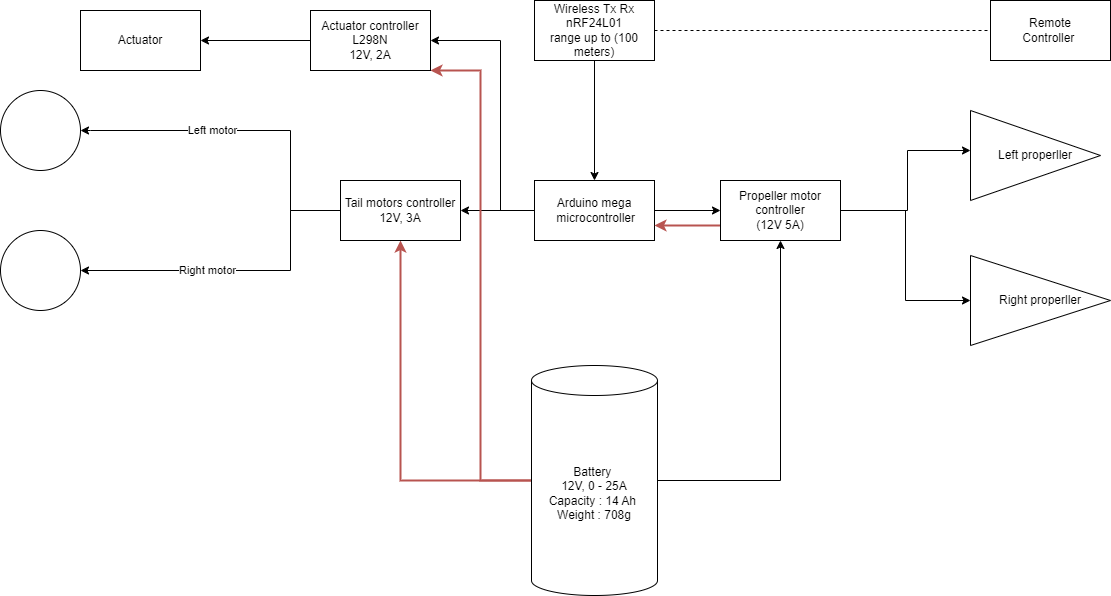

The diagram above was exported from draw.io. Its source (the exported page's mxGraphModel, read from the mxfile embedded in the PNG):
<mxGraphModel dx="1877" dy="652" grid="1" gridSize="10" guides="1" tooltips="1" connect="1" arrows="1" fold="1" page="1" pageScale="1" pageWidth="827" pageHeight="1169" math="0" shadow="0">
  <root>
    <mxCell id="0" />
    <mxCell id="1" parent="0" />
    <mxCell id="7i2ZvnCS0LDgRbsH4VU_-8" style="edgeStyle=orthogonalEdgeStyle;rounded=0;orthogonalLoop=1;jettySize=auto;html=1;entryX=0.5;entryY=0;entryDx=0;entryDy=0;" parent="1" source="7i2ZvnCS0LDgRbsH4VU_-5" target="7i2ZvnCS0LDgRbsH4VU_-7" edge="1">
      <mxGeometry relative="1" as="geometry" />
    </mxCell>
    <mxCell id="7i2ZvnCS0LDgRbsH4VU_-5" value="Wireless Tx Rx&lt;div&gt;nRF24L01 &lt;br&gt;range up to (100 meters)&lt;/div&gt;" style="rounded=0;whiteSpace=wrap;html=1;" parent="1" vertex="1">
      <mxGeometry x="294" y="40" width="120" height="60" as="geometry" />
    </mxCell>
    <mxCell id="7i2ZvnCS0LDgRbsH4VU_-6" value="Remote&lt;br&gt;Controller&amp;nbsp;" style="rounded=0;whiteSpace=wrap;html=1;" parent="1" vertex="1">
      <mxGeometry x="750" y="40" width="120" height="60" as="geometry" />
    </mxCell>
    <mxCell id="7i2ZvnCS0LDgRbsH4VU_-31" style="edgeStyle=orthogonalEdgeStyle;rounded=0;orthogonalLoop=1;jettySize=auto;html=1;entryX=1;entryY=0.5;entryDx=0;entryDy=0;" parent="1" source="7i2ZvnCS0LDgRbsH4VU_-7" target="7i2ZvnCS0LDgRbsH4VU_-30" edge="1">
      <mxGeometry relative="1" as="geometry" />
    </mxCell>
    <mxCell id="7i2ZvnCS0LDgRbsH4VU_-42" style="edgeStyle=orthogonalEdgeStyle;rounded=0;orthogonalLoop=1;jettySize=auto;html=1;entryX=1;entryY=0.5;entryDx=0;entryDy=0;" parent="1" source="7i2ZvnCS0LDgRbsH4VU_-7" target="7i2ZvnCS0LDgRbsH4VU_-41" edge="1">
      <mxGeometry relative="1" as="geometry">
        <Array as="points">
          <mxPoint x="260" y="250" />
          <mxPoint x="260" y="80" />
        </Array>
      </mxGeometry>
    </mxCell>
    <mxCell id="06zfM2p2942qrEPfFfKD-2" style="edgeStyle=orthogonalEdgeStyle;rounded=0;orthogonalLoop=1;jettySize=auto;html=1;entryX=0;entryY=0.5;entryDx=0;entryDy=0;" parent="1" source="7i2ZvnCS0LDgRbsH4VU_-7" target="06zfM2p2942qrEPfFfKD-1" edge="1">
      <mxGeometry relative="1" as="geometry" />
    </mxCell>
    <mxCell id="7i2ZvnCS0LDgRbsH4VU_-7" value="Arduino mega&lt;br&gt;&amp;nbsp;microcontroller" style="whiteSpace=wrap;html=1;" parent="1" vertex="1">
      <mxGeometry x="294" y="220" width="120" height="60" as="geometry" />
    </mxCell>
    <mxCell id="7i2ZvnCS0LDgRbsH4VU_-10" value="Left properller" style="triangle;whiteSpace=wrap;html=1;align=center;" parent="1" vertex="1">
      <mxGeometry x="730" y="150" width="130" height="90" as="geometry" />
    </mxCell>
    <mxCell id="7i2ZvnCS0LDgRbsH4VU_-12" value="Right properller" style="triangle;whiteSpace=wrap;html=1;" parent="1" vertex="1">
      <mxGeometry x="730" y="295" width="140" height="90" as="geometry" />
    </mxCell>
    <mxCell id="7i2ZvnCS0LDgRbsH4VU_-22" value="" style="endArrow=none;dashed=1;html=1;rounded=0;entryX=0;entryY=0.5;entryDx=0;entryDy=0;exitX=1;exitY=0.5;exitDx=0;exitDy=0;" parent="1" source="7i2ZvnCS0LDgRbsH4VU_-5" target="7i2ZvnCS0LDgRbsH4VU_-6" edge="1">
      <mxGeometry width="50" height="50" relative="1" as="geometry">
        <mxPoint x="390" y="130" as="sourcePoint" />
        <mxPoint x="440" y="80" as="targetPoint" />
      </mxGeometry>
    </mxCell>
    <mxCell id="7i2ZvnCS0LDgRbsH4VU_-34" style="edgeStyle=orthogonalEdgeStyle;rounded=0;orthogonalLoop=1;jettySize=auto;html=1;entryX=0.5;entryY=1;entryDx=0;entryDy=0;fontColor=default;fillColor=#f8cecc;strokeColor=#b85450;strokeWidth=2;" parent="1" source="7i2ZvnCS0LDgRbsH4VU_-23" target="7i2ZvnCS0LDgRbsH4VU_-30" edge="1">
      <mxGeometry relative="1" as="geometry" />
    </mxCell>
    <mxCell id="7i2ZvnCS0LDgRbsH4VU_-45" style="edgeStyle=orthogonalEdgeStyle;rounded=0;orthogonalLoop=1;jettySize=auto;html=1;entryX=1;entryY=1;entryDx=0;entryDy=0;fillColor=#f8cecc;strokeColor=#b85450;strokeWidth=2;" parent="1" source="7i2ZvnCS0LDgRbsH4VU_-23" target="7i2ZvnCS0LDgRbsH4VU_-41" edge="1">
      <mxGeometry relative="1" as="geometry">
        <Array as="points">
          <mxPoint x="240" y="520" />
          <mxPoint x="240" y="110" />
        </Array>
      </mxGeometry>
    </mxCell>
    <mxCell id="06zfM2p2942qrEPfFfKD-7" style="edgeStyle=orthogonalEdgeStyle;rounded=0;orthogonalLoop=1;jettySize=auto;html=1;entryX=0.5;entryY=1;entryDx=0;entryDy=0;" parent="1" source="7i2ZvnCS0LDgRbsH4VU_-23" target="06zfM2p2942qrEPfFfKD-1" edge="1">
      <mxGeometry relative="1" as="geometry" />
    </mxCell>
    <mxCell id="7i2ZvnCS0LDgRbsH4VU_-23" value="Battery&amp;nbsp;&lt;br&gt;12V, 0 - 25A&lt;br&gt;Capacity : 14 Ah&amp;nbsp;&lt;br&gt;Weight : 708g" style="shape=cylinder3;whiteSpace=wrap;html=1;boundedLbl=1;backgroundOutline=1;size=15;" parent="1" vertex="1">
      <mxGeometry x="291" y="405" width="126" height="230" as="geometry" />
    </mxCell>
    <mxCell id="7i2ZvnCS0LDgRbsH4VU_-32" style="edgeStyle=orthogonalEdgeStyle;rounded=0;orthogonalLoop=1;jettySize=auto;html=1;entryX=1;entryY=0.5;entryDx=0;entryDy=0;" parent="1" source="7i2ZvnCS0LDgRbsH4VU_-30" target="wnOGGF072oRt_V9wZp1O-1" edge="1">
      <mxGeometry relative="1" as="geometry">
        <Array as="points">
          <mxPoint x="50" y="250" />
          <mxPoint x="50" y="170" />
          <mxPoint x="-150" y="170" />
        </Array>
        <mxPoint x="-90" y="220" as="targetPoint" />
      </mxGeometry>
    </mxCell>
    <mxCell id="06zfM2p2942qrEPfFfKD-9" value="Left motor" style="edgeLabel;html=1;align=center;verticalAlign=middle;resizable=0;points=[];" parent="7i2ZvnCS0LDgRbsH4VU_-32" vertex="1" connectable="0">
      <mxGeometry x="0.1519" y="-2" relative="1" as="geometry">
        <mxPoint x="-13" y="1" as="offset" />
      </mxGeometry>
    </mxCell>
    <mxCell id="7i2ZvnCS0LDgRbsH4VU_-33" style="edgeStyle=orthogonalEdgeStyle;rounded=0;orthogonalLoop=1;jettySize=auto;html=1;entryX=1;entryY=0.5;entryDx=0;entryDy=0;" parent="1" source="7i2ZvnCS0LDgRbsH4VU_-30" target="wnOGGF072oRt_V9wZp1O-2" edge="1">
      <mxGeometry relative="1" as="geometry">
        <Array as="points">
          <mxPoint x="50" y="250" />
          <mxPoint x="50" y="310" />
        </Array>
        <mxPoint x="-90" y="280" as="targetPoint" />
      </mxGeometry>
    </mxCell>
    <mxCell id="06zfM2p2942qrEPfFfKD-10" value="Right motor" style="edgeLabel;html=1;align=center;verticalAlign=middle;resizable=0;points=[];" parent="7i2ZvnCS0LDgRbsH4VU_-33" vertex="1" connectable="0">
      <mxGeometry x="0.124" y="-1" relative="1" as="geometry">
        <mxPoint x="-14" as="offset" />
      </mxGeometry>
    </mxCell>
    <mxCell id="7i2ZvnCS0LDgRbsH4VU_-30" value="Tail motors controller&lt;br&gt;12V, 3A" style="whiteSpace=wrap;html=1;" parent="1" vertex="1">
      <mxGeometry x="100" y="220" width="120" height="60" as="geometry" />
    </mxCell>
    <mxCell id="7i2ZvnCS0LDgRbsH4VU_-44" style="edgeStyle=orthogonalEdgeStyle;rounded=0;orthogonalLoop=1;jettySize=auto;html=1;entryX=1;entryY=0.5;entryDx=0;entryDy=0;" parent="1" source="7i2ZvnCS0LDgRbsH4VU_-41" target="7i2ZvnCS0LDgRbsH4VU_-43" edge="1">
      <mxGeometry relative="1" as="geometry" />
    </mxCell>
    <mxCell id="7i2ZvnCS0LDgRbsH4VU_-41" value="Actuator controller&lt;br&gt;L298N&lt;br&gt;12V, 2A" style="rounded=0;whiteSpace=wrap;html=1;" parent="1" vertex="1">
      <mxGeometry x="70" y="50" width="120" height="60" as="geometry" />
    </mxCell>
    <mxCell id="7i2ZvnCS0LDgRbsH4VU_-43" value="Actuator" style="rounded=0;whiteSpace=wrap;html=1;" parent="1" vertex="1">
      <mxGeometry x="-160" y="50" width="120" height="60" as="geometry" />
    </mxCell>
    <mxCell id="06zfM2p2942qrEPfFfKD-3" style="edgeStyle=orthogonalEdgeStyle;rounded=0;orthogonalLoop=1;jettySize=auto;html=1;" parent="1" edge="1">
      <mxGeometry relative="1" as="geometry">
        <mxPoint x="597" y="250" as="sourcePoint" />
        <mxPoint x="730" y="190" as="targetPoint" />
        <Array as="points">
          <mxPoint x="667" y="250" />
          <mxPoint x="667" y="190" />
        </Array>
      </mxGeometry>
    </mxCell>
    <mxCell id="06zfM2p2942qrEPfFfKD-6" style="edgeStyle=orthogonalEdgeStyle;rounded=0;orthogonalLoop=1;jettySize=auto;html=1;entryX=0;entryY=0.5;entryDx=0;entryDy=0;" parent="1" source="06zfM2p2942qrEPfFfKD-1" target="7i2ZvnCS0LDgRbsH4VU_-12" edge="1">
      <mxGeometry relative="1" as="geometry" />
    </mxCell>
    <mxCell id="wnOGGF072oRt_V9wZp1O-5" style="edgeStyle=orthogonalEdgeStyle;rounded=0;orthogonalLoop=1;jettySize=auto;html=1;entryX=1;entryY=0.75;entryDx=0;entryDy=0;fillColor=#f8cecc;strokeColor=#b85450;strokeWidth=2;" edge="1" parent="1" source="06zfM2p2942qrEPfFfKD-1" target="7i2ZvnCS0LDgRbsH4VU_-7">
      <mxGeometry relative="1" as="geometry">
        <Array as="points">
          <mxPoint x="460" y="265" />
          <mxPoint x="460" y="265" />
        </Array>
      </mxGeometry>
    </mxCell>
    <mxCell id="06zfM2p2942qrEPfFfKD-1" value="Propeller motor controller&lt;br&gt;(12V 5A)" style="rounded=0;whiteSpace=wrap;html=1;" parent="1" vertex="1">
      <mxGeometry x="480" y="220" width="120" height="60" as="geometry" />
    </mxCell>
    <mxCell id="wnOGGF072oRt_V9wZp1O-1" value="" style="ellipse;whiteSpace=wrap;html=1;aspect=fixed;" vertex="1" parent="1">
      <mxGeometry x="-240" y="130" width="80" height="80" as="geometry" />
    </mxCell>
    <mxCell id="wnOGGF072oRt_V9wZp1O-2" value="" style="ellipse;whiteSpace=wrap;html=1;aspect=fixed;" vertex="1" parent="1">
      <mxGeometry x="-240" y="270" width="80" height="80" as="geometry" />
    </mxCell>
  </root>
</mxGraphModel>